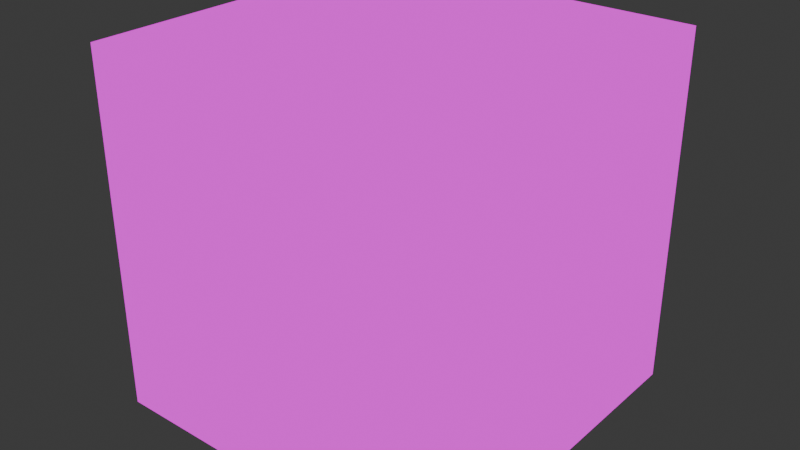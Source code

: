 # Source: block.blend  (saved by Blender 4.0.36; exported with 4.5.12 LTS)
import bpy
from mathutils import Matrix  # noqa: F401  (used for matrix-valued properties, if any)

bpy.ops.wm.read_factory_settings(use_empty=True)
scene = bpy.context.scene
scene.name = 'Scene'

# ---- collections
col_collection = bpy.data.collections.new('Collection'); scene.collection.children.link(col_collection)

# ---- images (referenced by path relative to the original .blend; pixels are not part of the script)
import os
ASSET_DIR = os.environ.get("B2B_ASSET_DIR", "")  # directory of the original .blend (textures are referenced by path, not embedded)
HERE = os.path.dirname(os.path.abspath(__file__))  # packed textures are extracted next to this script under _unpacked/

def load_image(name, relpath, width, height, colorspace="sRGB"):
    """Load a texture the original file referenced (path relative to the .blend, or extracted next to this script)."""
    p = next((c for c in (os.path.join(HERE, relpath), os.path.join(ASSET_DIR, relpath)) if relpath and os.path.exists(c)), "")
    if p:
        img = bpy.data.images.load(p, check_existing=True)
        img.name = name
    else:  # same state as the original file: an image datablock whose file is absent (Cycles renders it pink)
        img = bpy.data.images.new(name, width, height)
        img.source = "FILE"
        img.filepath = "//" + (relpath or name)
    img.colorspace_settings.name = colorspace
    return img
img_terrain_png = load_image('terrain.png', 'terrain.png', 1024, 1024, 'sRGB')

# ---- materials (node trees are filled in below, after node groups)
mat_terrain = bpy.data.materials.new('terrain')
mat_terrain.use_transparent_shadow = False

# ---- material node trees
mat_terrain.use_nodes = True; mat_terrain.node_tree.nodes.clear()
_N = mat_terrain.node_tree.nodes; _L = mat_terrain.node_tree.links
n0 = _N.new('ShaderNodeOutputMaterial'); n0.name = 'Material Output'; n0.location = (300, 300)
n1 = _N.new('ShaderNodeTexImage'); n1.name = 'Image Texture'; n1.location = (-280, 280)
n1.image = img_terrain_png
n1.interpolation = 'Closest'
_L.new(n1.outputs[0], n0.inputs[0])
n0.is_active_output = True

# ---- world
world_world = bpy.data.worlds.new('World'); scene.world = world_world
world_world.use_nodes = True; world_world.node_tree.nodes.clear()
_N = world_world.node_tree.nodes; _L = world_world.node_tree.links
n0 = _N.new('ShaderNodeOutputWorld'); n0.name = 'World Output'; n0.location = (300, 300)
n1 = _N.new('ShaderNodeBackground'); n1.name = 'Background'; n1.location = (10, 300)
n1.inputs[0].default_value = (0.05088, 0.05088, 0.05088, 1.0)
_L.new(n1.outputs[0], n0.inputs[0])
n0.is_active_output = True
world_world.color = (0.05088, 0.05088, 0.05088)
world_world.use_sun_shadow = False
world_world.sun_shadow_jitter_overblur = 0.0

# ---- meshes
me_cube_001 = bpy.data.meshes.new('Cube.001')
me_cube_001.from_pydata([(-0.5, -0.5, -0.5), (-0.5, -0.5, 0.5), (-0.5, 0.5, -0.5), (-0.5, 0.5, 0.5), (0.5, -0.5, -0.5), (0.5, -0.5, 0.5), (0.5, 0.5, -0.5), (0.5, 0.5, 0.5)], [], [(1, 2, 0), (3, 6, 2), (7, 4, 6), (5, 0, 4), (6, 0, 2), (3, 5, 7), (1, 3, 2), (3, 7, 6), (7, 5, 4), (5, 1, 0), (6, 4, 0), (3, 1, 5)])
_uv = me_cube_001.uv_layers.new(name='UVMap')
_uv.uv.foreach_set('vector', [0.0, 1.0, 0.0625, 0.9375, 0.0, 0.9375, 0.0, 1.0, 0.0625, 0.9375, 0.0, 0.9375, 0.0625, 1.0, 0.0, 0.9375, 0.0625, 0.9375, 0.0625, 1.0, 0.0, 0.9375, 0.0625, 0.9375, 0.0625, 1.0, 0.0, 0.9375, 0.0, 1.0, 0.0, 1.0, 0.0625, 0.9375, 0.0625, 1.0, 0.0, 1.0, 0.0625, 1.0, 0.0625, 0.9375, 0.0, 1.0, 0.0625, 1.0, 0.0625, 0.9375, 0.0625, 1.0, 0.0, 1.0, 0.0, 0.9375, 0.0625, 1.0, 0.0, 1.0, 0.0, 0.9375, 0.0625, 1.0, 0.0625, 0.9375, 0.0, 0.9375, 0.0, 1.0, 0.0, 0.9375, 0.0625, 0.9375])
me_cube_001.materials.append(mat_terrain)
me_cube_001.update()

# ---- objects
ob_cube = bpy.data.objects.new('Cube', me_cube_001)

# ---- transforms, parenting, visibility, modifiers, constraints
ob_cube.location = (0.0, 0.0, 0.0)

# ---- collection membership
col_collection.objects.link(ob_cube)

# ---- scene / render settings (as saved in the file)
scene.frame_start = 1; scene.frame_end = 250; scene.frame_set(1)
scene.render.engine = 'BLENDER_EEVEE_NEXT'
scene.cycles.sampling_pattern = 'TABULATED_SOBOL'
bpy.context.view_layer.update()

# ---- added for rendering (the .blend has no active camera and no usable light): camera, sun
cam_auto = bpy.data.cameras.new('AutoCamera')
cam_auto.lens = 50.0
cam_auto.sensor_width = 36.0
cam_auto.clip_end = 1000.0
ob_auto_camera = bpy.data.objects.new('AutoCamera', cam_auto)
scene.collection.objects.link(ob_auto_camera)
ob_auto_camera.location = (1.60254, -1.92304, 1.28203)
ob_auto_camera.rotation_euler = (1.09748, -7.21219e-08, 0.694738)
scene.camera = ob_auto_camera
light_auto_sun = bpy.data.lights.new('AutoSun', 'SUN')
light_auto_sun.energy = 3.0
light_auto_sun.angle = 0.0523599
ob_auto_sun = bpy.data.objects.new('AutoSun', light_auto_sun)
scene.collection.objects.link(ob_auto_sun)
ob_auto_sun.rotation_euler = (0.872665, 0.174533, 0.523599)
bpy.context.view_layer.update()
